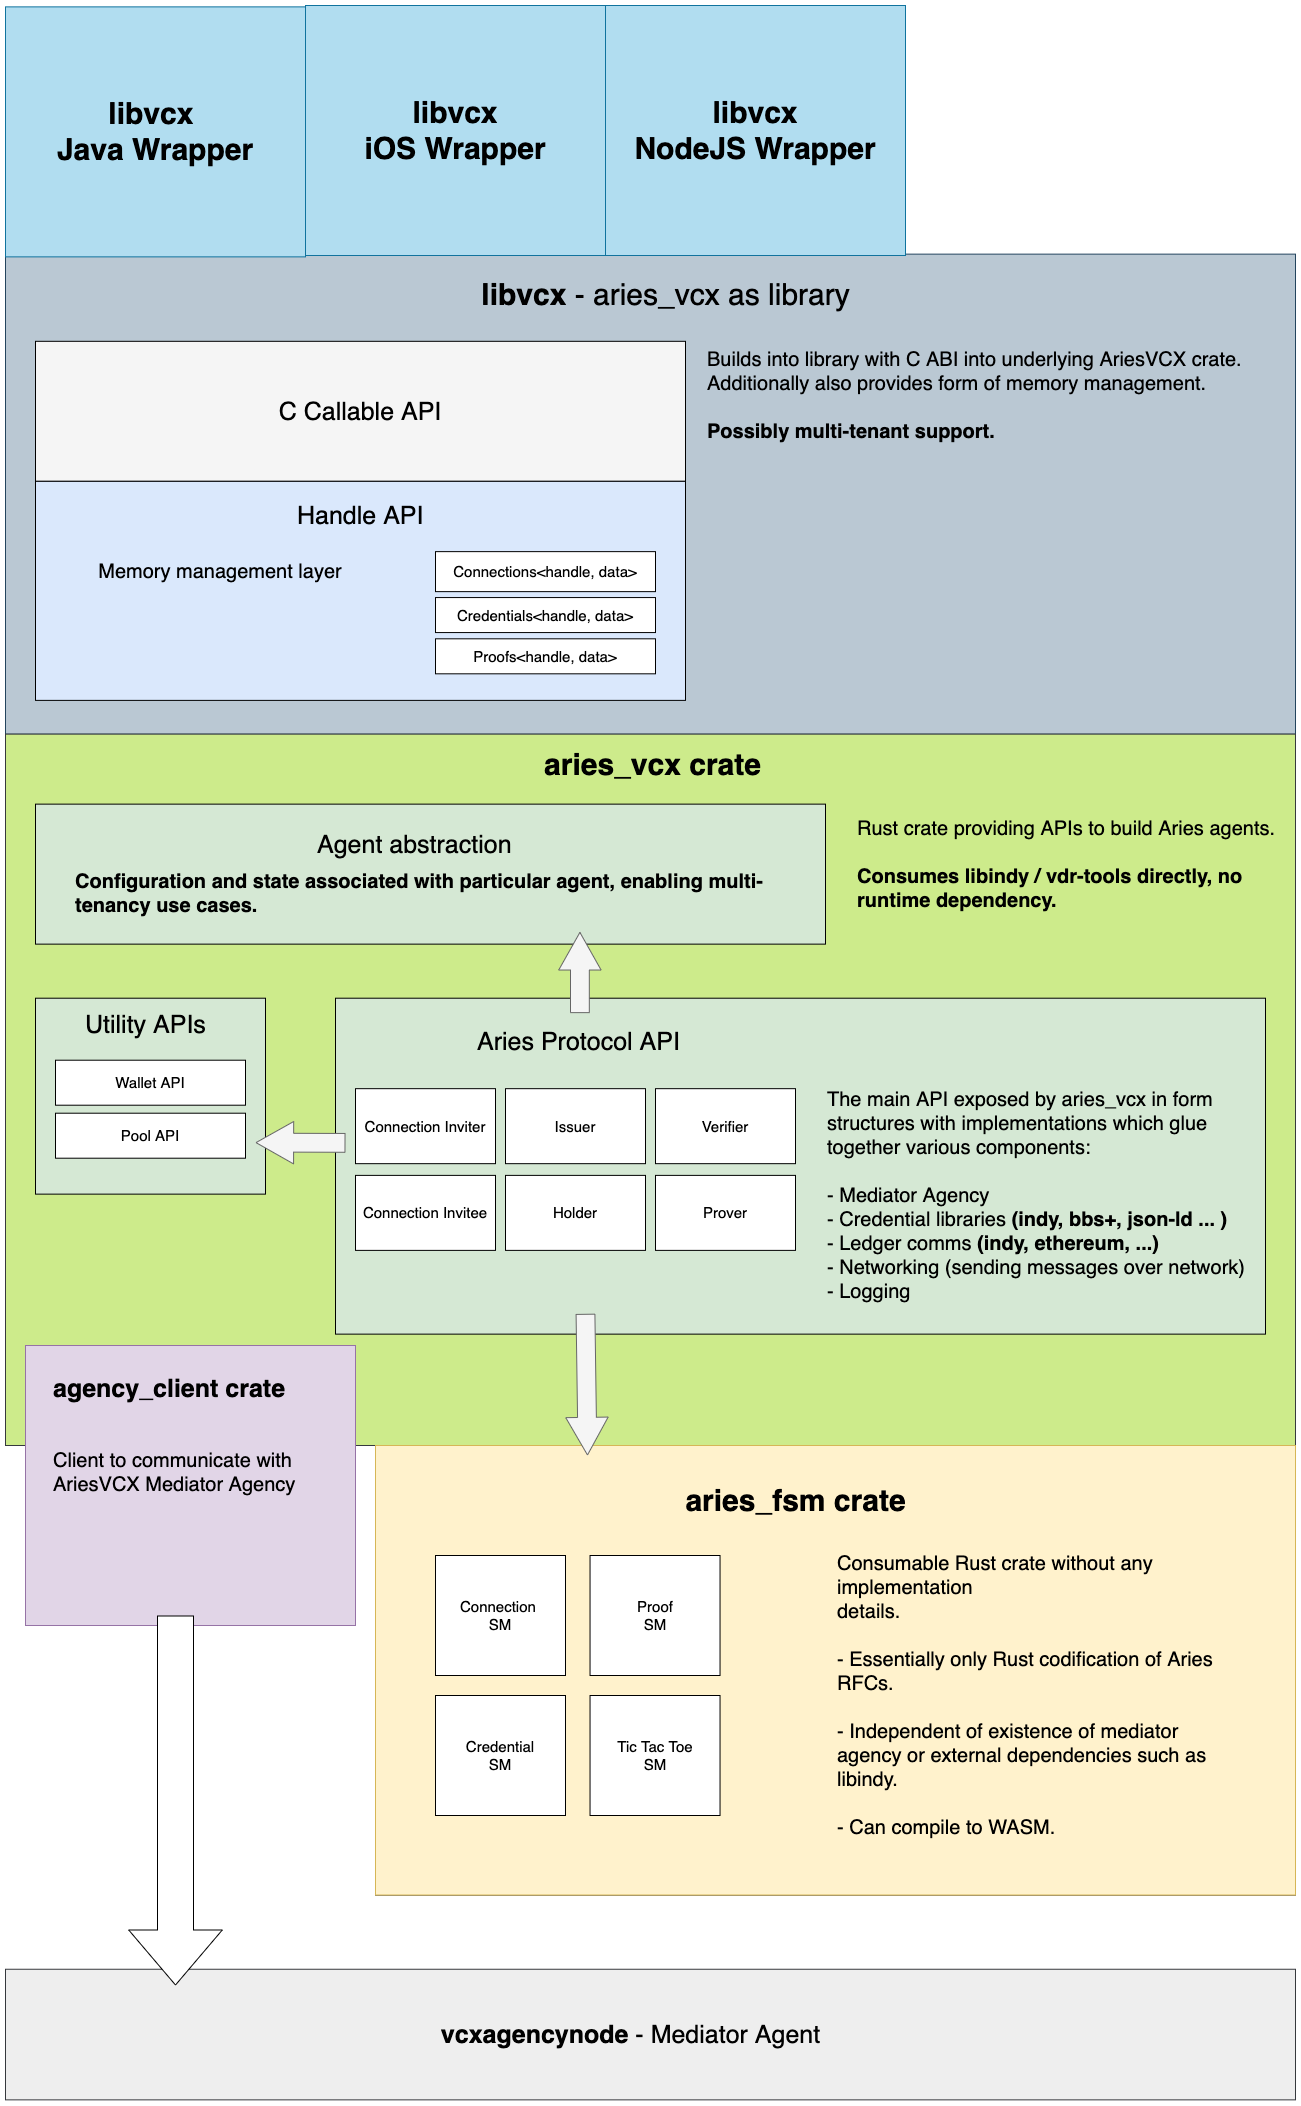

The diagram above was exported from draw.io. Its source (the exported page's mxGraphModel, read from the mxfile embedded in the PNG):
<mxGraphModel dx="4934" dy="2502" grid="1" gridSize="10" guides="1" tooltips="1" connect="1" arrows="1" fold="1" page="1" pageScale="1" pageWidth="827" pageHeight="1169" math="0" shadow="0">
  <root>
    <mxCell id="0" />
    <mxCell id="1" parent="0" />
    <mxCell id="2" value="" style="rounded=0;whiteSpace=wrap;html=1;fillColor=#bac8d3;strokeColor=#23445d;" vertex="1" parent="1">
      <mxGeometry x="360" y="558.63" width="1290" height="480" as="geometry" />
    </mxCell>
    <mxCell id="3" value="" style="rounded=0;whiteSpace=wrap;html=1;fillColor=#cdeb8b;strokeColor=#36393d;shadow=0;strokeWidth=1;" vertex="1" parent="1">
      <mxGeometry x="360" y="1038.63" width="1290" height="711.37" as="geometry" />
    </mxCell>
    <mxCell id="4" value="" style="rounded=0;whiteSpace=wrap;html=1;fillColor=#d5e8d4;" vertex="1" parent="1">
      <mxGeometry x="690" y="1302.7" width="930" height="335.93" as="geometry" />
    </mxCell>
    <mxCell id="5" value="&lt;span style=&quot;color: rgb(0 , 0 , 0)&quot;&gt;&lt;font style=&quot;font-size: 25px&quot;&gt;C Callable API&lt;/font&gt;&lt;/span&gt;" style="rounded=0;whiteSpace=wrap;html=1;fillColor=#f5f5f5;fontColor=#333333;" vertex="1" parent="1">
      <mxGeometry x="390" y="645.81" width="650" height="140" as="geometry" />
    </mxCell>
    <mxCell id="6" value="" style="rounded=0;whiteSpace=wrap;html=1;fillColor=#dae8fc;" vertex="1" parent="1">
      <mxGeometry x="390" y="785.81" width="650" height="219.07" as="geometry" />
    </mxCell>
    <mxCell id="7" value="&lt;font style=&quot;font-size: 15px&quot;&gt;Connections&amp;lt;handle, data&amp;gt;&lt;/font&gt;" style="rounded=0;whiteSpace=wrap;html=1;" vertex="1" parent="1">
      <mxGeometry x="790" y="856.13" width="220" height="40" as="geometry" />
    </mxCell>
    <mxCell id="8" value="&lt;font style=&quot;font-size: 15px&quot;&gt;Credentials&amp;lt;handle, data&amp;gt;&lt;/font&gt;" style="rounded=0;whiteSpace=wrap;html=1;" vertex="1" parent="1">
      <mxGeometry x="790" y="902.06" width="220" height="35" as="geometry" />
    </mxCell>
    <mxCell id="9" value="&lt;div style=&quot;text-align: left&quot;&gt;&lt;span style=&quot;font-size: 20px&quot;&gt;Memory management layer&lt;/span&gt;&lt;/div&gt;" style="text;html=1;strokeColor=none;fillColor=none;align=center;verticalAlign=middle;whiteSpace=wrap;rounded=0;" vertex="1" parent="1">
      <mxGeometry x="430" y="846.76" width="290" height="58.75" as="geometry" />
    </mxCell>
    <mxCell id="10" value="&lt;font style=&quot;font-size: 15px&quot;&gt;Proofs&amp;lt;handle, data&amp;gt;&lt;/font&gt;" style="rounded=0;whiteSpace=wrap;html=1;" vertex="1" parent="1">
      <mxGeometry x="790" y="943.31" width="220" height="35" as="geometry" />
    </mxCell>
    <mxCell id="11" value="&lt;div style=&quot;text-align: center&quot;&gt;&lt;font face=&quot;helvetica&quot; style=&quot;font-size: 25px&quot;&gt;Aries Protocol API&lt;/font&gt;&lt;/div&gt;" style="text;whiteSpace=wrap;html=1;" vertex="1" parent="1">
      <mxGeometry x="830" y="1325.16" width="280" height="30" as="geometry" />
    </mxCell>
    <mxCell id="12" value="&lt;span style=&quot;color: rgb(0 , 0 , 0) ; font-family: &amp;#34;helvetica&amp;#34; ; font-style: normal ; font-weight: 400 ; letter-spacing: normal ; text-align: center ; text-indent: 0px ; text-transform: none ; word-spacing: 0px ; display: inline ; float: none&quot;&gt;&lt;font style=&quot;font-size: 25px&quot;&gt;Handle API&lt;/font&gt;&lt;/span&gt;" style="text;whiteSpace=wrap;html=1;" vertex="1" parent="1">
      <mxGeometry x="650" y="798.63" width="130" height="30" as="geometry" />
    </mxCell>
    <mxCell id="13" value="&lt;font size=&quot;1&quot;&gt;&lt;b style=&quot;font-size: 30px&quot;&gt;aries_vcx crate&lt;/b&gt;&lt;/font&gt;" style="text;html=1;align=center;verticalAlign=middle;resizable=0;points=[];autosize=1;" vertex="1" parent="1">
      <mxGeometry x="892" y="1053.63" width="230" height="30" as="geometry" />
    </mxCell>
    <mxCell id="14" value="&lt;font style=&quot;font-size: 15px&quot;&gt;Connection Inviter&lt;/font&gt;" style="rounded=0;whiteSpace=wrap;html=1;" vertex="1" parent="1">
      <mxGeometry x="710" y="1393.17" width="140" height="75" as="geometry" />
    </mxCell>
    <mxCell id="15" value="&lt;font style=&quot;font-size: 15px&quot;&gt;Connection Invitee&lt;/font&gt;" style="rounded=0;whiteSpace=wrap;html=1;" vertex="1" parent="1">
      <mxGeometry x="710" y="1479.88" width="140" height="75" as="geometry" />
    </mxCell>
    <mxCell id="16" value="&lt;font style=&quot;font-size: 15px&quot;&gt;Issuer&lt;/font&gt;" style="rounded=0;whiteSpace=wrap;html=1;" vertex="1" parent="1">
      <mxGeometry x="860" y="1393.17" width="140" height="75" as="geometry" />
    </mxCell>
    <mxCell id="17" value="&lt;font style=&quot;font-size: 15px&quot;&gt;Holder&lt;/font&gt;" style="rounded=0;whiteSpace=wrap;html=1;" vertex="1" parent="1">
      <mxGeometry x="860" y="1479.88" width="140" height="75" as="geometry" />
    </mxCell>
    <mxCell id="18" value="&lt;font style=&quot;font-size: 15px&quot;&gt;Verifier&lt;/font&gt;" style="rounded=0;whiteSpace=wrap;html=1;" vertex="1" parent="1">
      <mxGeometry x="1010" y="1393.17" width="140" height="75" as="geometry" />
    </mxCell>
    <mxCell id="19" value="&lt;font style=&quot;font-size: 15px&quot;&gt;Prover&lt;/font&gt;" style="rounded=0;whiteSpace=wrap;html=1;" vertex="1" parent="1">
      <mxGeometry x="1010" y="1479.88" width="140" height="75" as="geometry" />
    </mxCell>
    <mxCell id="20" value="" style="rounded=0;whiteSpace=wrap;html=1;fillColor=#d5e8d4;" vertex="1" parent="1">
      <mxGeometry x="390" y="1302.7" width="230" height="195.93" as="geometry" />
    </mxCell>
    <mxCell id="21" value="&lt;div style=&quot;text-align: center&quot;&gt;&lt;font face=&quot;helvetica&quot; style=&quot;font-size: 25px&quot;&gt;Utility APIs&lt;/font&gt;&lt;/div&gt;" style="text;whiteSpace=wrap;html=1;" vertex="1" parent="1">
      <mxGeometry x="437.5" y="1308.16" width="132.5" height="30" as="geometry" />
    </mxCell>
    <mxCell id="22" value="&lt;font style=&quot;font-size: 15px&quot;&gt;Wallet API&lt;/font&gt;" style="rounded=0;whiteSpace=wrap;html=1;" vertex="1" parent="1">
      <mxGeometry x="410" y="1364.7" width="190" height="45" as="geometry" />
    </mxCell>
    <mxCell id="23" value="&lt;font style=&quot;font-size: 15px&quot;&gt;Pool API&lt;/font&gt;" style="rounded=0;whiteSpace=wrap;html=1;" vertex="1" parent="1">
      <mxGeometry x="410" y="1417.7" width="190" height="45" as="geometry" />
    </mxCell>
    <mxCell id="24" value="&lt;font style=&quot;font-size: 20px&quot;&gt;The main API exposed by aries_vcx in form&amp;nbsp;&lt;br&gt;structures with implementations which&amp;nbsp;glue&lt;br&gt;together various components:&lt;br&gt;&lt;br&gt;- Mediator Agency&lt;br&gt;- Credential libraries &lt;b&gt;(indy, bbs+, json-ld ... )&lt;/b&gt;&lt;br&gt;- Ledger comms&amp;nbsp;&lt;b&gt;(indy, ethereum, ...)&lt;/b&gt;&lt;br&gt;- Networking (sending messages over network)&lt;br&gt;- Logging&lt;br&gt;&lt;/font&gt;" style="text;html=1;align=left;verticalAlign=middle;resizable=0;points=[];autosize=1;fillColor=none;" vertex="1" parent="1">
      <mxGeometry x="1180" y="1424.88" width="430" height="150" as="geometry" />
    </mxCell>
    <mxCell id="25" value="&lt;font style=&quot;font-size: 30px&quot;&gt;&lt;b&gt;libvcx&lt;/b&gt;&amp;nbsp;-&amp;nbsp;aries_vcx&lt;b&gt; &lt;/b&gt;as library&lt;/font&gt;" style="text;html=1;align=center;verticalAlign=middle;resizable=0;points=[];autosize=1;" vertex="1" parent="1">
      <mxGeometry x="830" y="583.63" width="380" height="30" as="geometry" />
    </mxCell>
    <mxCell id="26" value="&lt;font style=&quot;font-size: 20px&quot;&gt;Builds into library with C ABI into underlying AriesVCX crate.&lt;br&gt;Additionally also provides form of memory management.&lt;br&gt;&lt;br&gt;&lt;b&gt;Possibly multi-tenant support.&lt;/b&gt;&lt;br&gt;&lt;/font&gt;" style="text;whiteSpace=wrap;html=1;" vertex="1" parent="1">
      <mxGeometry x="1060" y="645.81" width="560" height="119.07" as="geometry" />
    </mxCell>
    <mxCell id="27" value="" style="group;strokeColor=#000000;" vertex="1" connectable="0" parent="1">
      <mxGeometry x="730" y="1750" width="920" height="449.51" as="geometry" />
    </mxCell>
    <mxCell id="28" value="" style="rounded=0;whiteSpace=wrap;html=1;fillColor=#fff2cc;strokeColor=#d6b656;" vertex="1" parent="27">
      <mxGeometry width="920" height="449.51" as="geometry" />
    </mxCell>
    <mxCell id="29" value="&lt;font size=&quot;1&quot;&gt;&lt;b style=&quot;font-size: 30px&quot;&gt;aries_fsm crate&lt;/b&gt;&lt;/font&gt;" style="text;html=1;align=center;verticalAlign=middle;resizable=0;points=[];autosize=1;" vertex="1" parent="27">
      <mxGeometry x="299.99927835051545" y="39.99788707074421" width="240" height="30" as="geometry" />
    </mxCell>
    <mxCell id="30" value="&lt;font style=&quot;font-size: 15px&quot;&gt;Connection &lt;br&gt;SM&lt;/font&gt;" style="rounded=0;whiteSpace=wrap;html=1;" vertex="1" parent="27">
      <mxGeometry x="60" y="110" width="130" height="120" as="geometry" />
    </mxCell>
    <mxCell id="31" value="&lt;font style=&quot;font-size: 20px&quot;&gt;&lt;span style=&quot;color: rgb(0 , 0 , 0) ; font-family: &amp;#34;helvetica&amp;#34; ; font-style: normal ; font-weight: 400 ; letter-spacing: normal ; text-align: left ; text-indent: 0px ; text-transform: none ; word-spacing: 0px ; display: inline ; float: none&quot;&gt;Consumable Rust crate without any implementation&amp;nbsp;&lt;/span&gt;&lt;br style=&quot;color: rgb(0 , 0 , 0) ; font-family: &amp;#34;helvetica&amp;#34; ; font-style: normal ; font-weight: 400 ; letter-spacing: normal ; text-align: left ; text-indent: 0px ; text-transform: none ; word-spacing: 0px&quot;&gt;&lt;span style=&quot;color: rgb(0 , 0 , 0) ; font-family: &amp;#34;helvetica&amp;#34; ; font-style: normal ; font-weight: 400 ; letter-spacing: normal ; text-align: left ; text-indent: 0px ; text-transform: none ; word-spacing: 0px ; display: inline ; float: none&quot;&gt;details.&lt;/span&gt;&lt;br style=&quot;color: rgb(0 , 0 , 0) ; font-family: &amp;#34;helvetica&amp;#34; ; font-style: normal ; font-weight: 400 ; letter-spacing: normal ; text-align: left ; text-indent: 0px ; text-transform: none ; word-spacing: 0px&quot;&gt;&lt;br style=&quot;color: rgb(0 , 0 , 0) ; font-family: &amp;#34;helvetica&amp;#34; ; font-style: normal ; font-weight: 400 ; letter-spacing: normal ; text-align: left ; text-indent: 0px ; text-transform: none ; word-spacing: 0px&quot;&gt;&lt;span style=&quot;color: rgb(0 , 0 , 0) ; font-family: &amp;#34;helvetica&amp;#34; ; font-style: normal ; font-weight: 400 ; letter-spacing: normal ; text-align: left ; text-indent: 0px ; text-transform: none ; word-spacing: 0px ; display: inline ; float: none&quot;&gt;- Essentially only Rust codification of Aries RFCs.&lt;/span&gt;&lt;br style=&quot;color: rgb(0 , 0 , 0) ; font-family: &amp;#34;helvetica&amp;#34; ; font-style: normal ; font-weight: 400 ; letter-spacing: normal ; text-align: left ; text-indent: 0px ; text-transform: none ; word-spacing: 0px&quot;&gt;&lt;br style=&quot;color: rgb(0 , 0 , 0) ; font-family: &amp;#34;helvetica&amp;#34; ; font-style: normal ; font-weight: 400 ; letter-spacing: normal ; text-align: left ; text-indent: 0px ; text-transform: none ; word-spacing: 0px&quot;&gt;&lt;span style=&quot;color: rgb(0 , 0 , 0) ; font-family: &amp;#34;helvetica&amp;#34; ; font-style: normal ; font-weight: 400 ; letter-spacing: normal ; text-align: left ; text-indent: 0px ; text-transform: none ; word-spacing: 0px ; display: inline ; float: none&quot;&gt;- Independent of existence of mediator agency or external&amp;nbsp;&lt;/span&gt;&lt;span style=&quot;color: rgb(0 , 0 , 0) ; font-family: &amp;#34;helvetica&amp;#34; ; font-style: normal ; font-weight: 400 ; letter-spacing: normal ; text-align: left ; text-indent: 0px ; text-transform: none ; word-spacing: 0px ; display: inline ; float: none&quot;&gt;dependencies such as libindy.&lt;/span&gt;&lt;br style=&quot;color: rgb(0 , 0 , 0) ; font-family: &amp;#34;helvetica&amp;#34; ; font-style: normal ; font-weight: 400 ; letter-spacing: normal ; text-align: left ; text-indent: 0px ; text-transform: none ; word-spacing: 0px&quot;&gt;&lt;br style=&quot;color: rgb(0 , 0 , 0) ; font-family: &amp;#34;helvetica&amp;#34; ; font-style: normal ; font-weight: 400 ; letter-spacing: normal ; text-align: left ; text-indent: 0px ; text-transform: none ; word-spacing: 0px&quot;&gt;&lt;span style=&quot;color: rgb(0 , 0 , 0) ; font-family: &amp;#34;helvetica&amp;#34; ; font-style: normal ; font-weight: 400 ; letter-spacing: normal ; text-align: left ; text-indent: 0px ; text-transform: none ; word-spacing: 0px ; display: inline ; float: none&quot;&gt;- Can compile to WASM.&amp;nbsp;&lt;/span&gt;&lt;/font&gt;" style="text;whiteSpace=wrap;html=1;" vertex="1" parent="27">
      <mxGeometry x="459.99927835051545" y="99.99649465792321" width="412.57731958762884" height="237.35847030704176" as="geometry" />
    </mxCell>
    <mxCell id="32" value="&lt;font style=&quot;font-size: 15px&quot;&gt;Credential&lt;br&gt;SM&lt;/font&gt;" style="rounded=0;whiteSpace=wrap;html=1;" vertex="1" parent="27">
      <mxGeometry x="60" y="250" width="130" height="120" as="geometry" />
    </mxCell>
    <mxCell id="33" value="&lt;font style=&quot;font-size: 15px&quot;&gt;Proof&lt;br&gt;SM&lt;/font&gt;" style="rounded=0;whiteSpace=wrap;html=1;" vertex="1" parent="27">
      <mxGeometry x="214.53999999999996" y="110" width="130" height="120" as="geometry" />
    </mxCell>
    <mxCell id="34" value="&lt;font style=&quot;font-size: 15px&quot;&gt;Tic Tac Toe&lt;br&gt;SM&lt;/font&gt;" style="rounded=0;whiteSpace=wrap;html=1;" vertex="1" parent="27">
      <mxGeometry x="214.54" y="250" width="130" height="120" as="geometry" />
    </mxCell>
    <mxCell id="35" value="" style="group;strokeColor=#000000;" vertex="1" connectable="0" parent="1">
      <mxGeometry x="380" y="1650" width="330" height="280" as="geometry" />
    </mxCell>
    <mxCell id="36" value="" style="rounded=0;whiteSpace=wrap;html=1;fillColor=#e1d5e7;strokeColor=#9673a6;" vertex="1" parent="35">
      <mxGeometry width="330" height="280" as="geometry" />
    </mxCell>
    <mxCell id="37" value="&lt;b style=&quot;color: rgb(0 , 0 , 0) ; font-family: &amp;#34;helvetica&amp;#34; ; font-size: 12px ; font-style: normal ; letter-spacing: normal ; text-align: center ; text-indent: 0px ; text-transform: none ; word-spacing: 0px&quot;&gt;&lt;font style=&quot;font-size: 25px&quot;&gt;agency_client crate&lt;/font&gt;&lt;/b&gt;" style="text;whiteSpace=wrap;html=1;" vertex="1" parent="35">
      <mxGeometry x="26.05" y="21.54" width="263.95" height="32.31" as="geometry" />
    </mxCell>
    <mxCell id="38" value="&lt;font style=&quot;color: rgb(0 , 0 , 0) ; font-style: normal ; font-weight: 400 ; letter-spacing: normal ; text-align: left ; text-indent: 0px ; text-transform: none ; word-spacing: 0px ; font-family: &amp;#34;helvetica&amp;#34; ; font-size: 20px&quot;&gt;&lt;span&gt;Client to communicate with AriesVCX Mediator Agency&lt;/span&gt;&lt;span style=&quot;color: rgb(0 , 0 , 0) ; font-family: &amp;#34;helvetica&amp;#34; ; font-style: normal ; font-weight: 400 ; letter-spacing: normal ; text-align: left ; text-indent: 0px ; text-transform: none ; word-spacing: 0px&quot;&gt;&lt;br&gt;&lt;/span&gt;&lt;/font&gt;" style="text;whiteSpace=wrap;html=1;" vertex="1" parent="35">
      <mxGeometry x="26.05263157894737" y="96.9230769230769" width="303.94736842105266" height="150.76923076923077" as="geometry" />
    </mxCell>
    <mxCell id="39" value="" style="rounded=0;whiteSpace=wrap;html=1;fillColor=#d5e8d4;" vertex="1" parent="1">
      <mxGeometry x="390" y="1108.63" width="790" height="140" as="geometry" />
    </mxCell>
    <mxCell id="40" value="&lt;div style=&quot;text-align: center&quot;&gt;&lt;font face=&quot;helvetica&quot; style=&quot;font-size: 25px ; font-weight: normal&quot;&gt;Agent abstraction&lt;/font&gt;&lt;/div&gt;" style="text;whiteSpace=wrap;html=1;fontStyle=1" vertex="1" parent="1">
      <mxGeometry x="670" y="1127.63" width="280" height="30" as="geometry" />
    </mxCell>
    <mxCell id="41" value="&lt;div style=&quot;text-align: left&quot;&gt;&lt;span style=&quot;font-size: 20px&quot;&gt;&lt;b&gt;Configuration and state associated with particular agent, enabling multi-tenancy use cases.&lt;/b&gt;&lt;/span&gt;&lt;br&gt;&lt;/div&gt;" style="text;html=1;strokeColor=none;fillColor=none;align=center;verticalAlign=middle;whiteSpace=wrap;rounded=0;" vertex="1" parent="1">
      <mxGeometry x="428.75" y="1186.74" width="731.25" height="21.57" as="geometry" />
    </mxCell>
    <mxCell id="42" value="" style="shape=flexArrow;endArrow=classic;html=1;endWidth=22.560553633217992;endSize=12.211764705882354;width=18.823529411764707;fillColor=#f5f5f5;strokeColor=#666666;" edge="1" parent="1">
      <mxGeometry width="50" height="50" relative="1" as="geometry">
        <mxPoint x="934.4099999999999" y="1317.63" as="sourcePoint" />
        <mxPoint x="934.4099999999999" y="1236.38" as="targetPoint" />
      </mxGeometry>
    </mxCell>
    <mxCell id="43" value="" style="shape=flexArrow;endArrow=classic;html=1;endWidth=22.560553633217992;endSize=12.211764705882354;width=18.823529411764707;fillColor=#f5f5f5;strokeColor=#666666;" edge="1" parent="1">
      <mxGeometry width="50" height="50" relative="1" as="geometry">
        <mxPoint x="700" y="1447.3599999999997" as="sourcePoint" />
        <mxPoint x="610" y="1447.1099999999997" as="targetPoint" />
      </mxGeometry>
    </mxCell>
    <mxCell id="44" value="&lt;font style=&quot;font-size: 20px&quot;&gt;&lt;br&gt;Rust crate providing APIs to build Aries agents.&lt;br&gt;&lt;br&gt;&lt;b&gt;Consumes libindy / vdr-tools directly, no&lt;br&gt;runtime dependency.&lt;/b&gt;&lt;br&gt;&lt;br&gt;&lt;/font&gt;" style="text;html=1;align=left;verticalAlign=middle;resizable=0;points=[];autosize=1;fillColor=none;" vertex="1" parent="1">
      <mxGeometry x="1210" y="1118.6299999999999" width="430" height="100" as="geometry" />
    </mxCell>
    <mxCell id="45" value="" style="shape=flexArrow;endArrow=classic;html=1;endWidth=22.560553633217992;endSize=12.211764705882354;width=18.823529411764707;fillColor=#f5f5f5;strokeColor=#666666;" edge="1" parent="1">
      <mxGeometry width="50" height="50" relative="1" as="geometry">
        <mxPoint x="939.9970103092783" y="1618.29043594615" as="sourcePoint" />
        <mxPoint x="942" y="1760" as="targetPoint" />
      </mxGeometry>
    </mxCell>
    <mxCell id="46" value="" style="rounded=0;whiteSpace=wrap;html=1;fillColor=#eeeeee;strokeColor=#36393d;" vertex="1" parent="1">
      <mxGeometry x="360" y="2273.75" width="1290" height="130.61" as="geometry" />
    </mxCell>
    <mxCell id="47" value="&lt;font style=&quot;font-size: 25px&quot;&gt;&lt;b&gt;vcxagencynode&lt;/b&gt; - Mediator Agent&lt;/font&gt;" style="text;html=1;align=center;verticalAlign=middle;resizable=0;points=[];autosize=1;" vertex="1" parent="1">
      <mxGeometry x="790" y="2329.06" width="390" height="20" as="geometry" />
    </mxCell>
    <mxCell id="48" value="" style="shape=flexArrow;endArrow=classic;html=1;endWidth=56.55172413793104;endSize=18;width=36;fillColor=#ffffff;" edge="1" parent="1">
      <mxGeometry width="50" height="50" relative="1" as="geometry">
        <mxPoint x="530" y="1920" as="sourcePoint" />
        <mxPoint x="530" y="2290" as="targetPoint" />
      </mxGeometry>
    </mxCell>
    <mxCell id="49" value="&lt;font style=&quot;font-size: 30px&quot;&gt;&lt;b&gt;libvcx &lt;br&gt;Java Wrapper&lt;/b&gt;&lt;/font&gt;" style="rounded=0;whiteSpace=wrap;html=1;fillColor=#b1ddf0;strokeColor=#10739e;" vertex="1" parent="1">
      <mxGeometry x="360" y="311.37" width="300" height="250" as="geometry" />
    </mxCell>
    <mxCell id="50" value="&lt;font style=&quot;font-size: 30px&quot;&gt;&lt;b&gt;libvcx&lt;br&gt;NodeJS Wrapper&lt;/b&gt;&lt;/font&gt;" style="rounded=0;whiteSpace=wrap;html=1;fillColor=#b1ddf0;strokeColor=#10739e;" vertex="1" parent="1">
      <mxGeometry x="960" y="310" width="300" height="250" as="geometry" />
    </mxCell>
    <mxCell id="51" value="&lt;font style=&quot;font-size: 30px&quot;&gt;&lt;b&gt;libvcx&lt;br&gt;iOS Wrapper&lt;/b&gt;&lt;/font&gt;" style="rounded=0;whiteSpace=wrap;html=1;fillColor=#b1ddf0;strokeColor=#10739e;" vertex="1" parent="1">
      <mxGeometry x="660" y="310" width="300" height="250" as="geometry" />
    </mxCell>
  </root>
</mxGraphModel>